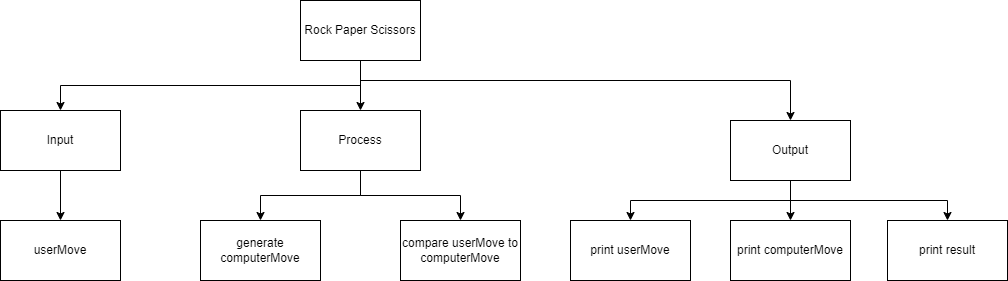

The diagram above was exported from draw.io. Its source (the exported page's mxGraphModel, read from the mxfile embedded in the PNG):
<mxGraphModel dx="1517" dy="506" grid="1" gridSize="10" guides="1" tooltips="1" connect="1" arrows="1" fold="1" page="1" pageScale="1" pageWidth="827" pageHeight="1169" math="0" shadow="0">
  <root>
    <mxCell id="0" />
    <mxCell id="1" parent="0" />
    <mxCell id="6" style="edgeStyle=none;html=1;exitX=0.5;exitY=1;exitDx=0;exitDy=0;entryX=0.5;entryY=0;entryDx=0;entryDy=0;" edge="1" parent="1" source="2" target="3">
      <mxGeometry relative="1" as="geometry" />
    </mxCell>
    <mxCell id="7" style="edgeStyle=orthogonalEdgeStyle;html=1;exitX=0.5;exitY=1;exitDx=0;exitDy=0;entryX=0.5;entryY=0;entryDx=0;entryDy=0;rounded=0;" edge="1" parent="1" source="2" target="4">
      <mxGeometry relative="1" as="geometry">
        <Array as="points">
          <mxPoint x="300" y="325" />
          <mxPoint y="325" />
        </Array>
      </mxGeometry>
    </mxCell>
    <mxCell id="8" style="edgeStyle=orthogonalEdgeStyle;rounded=0;html=1;exitX=0.5;exitY=1;exitDx=0;exitDy=0;" edge="1" parent="1" source="2" target="5">
      <mxGeometry relative="1" as="geometry">
        <Array as="points">
          <mxPoint x="300" y="320" />
          <mxPoint x="730" y="320" />
        </Array>
      </mxGeometry>
    </mxCell>
    <mxCell id="2" value="Rock Paper Scissors" style="rounded=0;whiteSpace=wrap;html=1;" vertex="1" parent="1">
      <mxGeometry x="240" y="240" width="120" height="60" as="geometry" />
    </mxCell>
    <mxCell id="14" style="edgeStyle=orthogonalEdgeStyle;rounded=0;html=1;exitX=0.5;exitY=1;exitDx=0;exitDy=0;entryX=0.5;entryY=0;entryDx=0;entryDy=0;" edge="1" parent="1" source="3" target="9">
      <mxGeometry relative="1" as="geometry" />
    </mxCell>
    <mxCell id="16" style="edgeStyle=orthogonalEdgeStyle;rounded=0;html=1;exitX=0.5;exitY=1;exitDx=0;exitDy=0;" edge="1" parent="1" source="3" target="15">
      <mxGeometry relative="1" as="geometry" />
    </mxCell>
    <mxCell id="3" value="Process" style="rounded=0;whiteSpace=wrap;html=1;" vertex="1" parent="1">
      <mxGeometry x="240" y="350" width="120" height="60" as="geometry" />
    </mxCell>
    <mxCell id="12" style="edgeStyle=orthogonalEdgeStyle;rounded=0;html=1;exitX=0.5;exitY=1;exitDx=0;exitDy=0;entryX=0.5;entryY=0;entryDx=0;entryDy=0;" edge="1" parent="1" source="4" target="11">
      <mxGeometry relative="1" as="geometry" />
    </mxCell>
    <mxCell id="4" value="Input" style="rounded=0;whiteSpace=wrap;html=1;" vertex="1" parent="1">
      <mxGeometry x="-60" y="350" width="120" height="60" as="geometry" />
    </mxCell>
    <mxCell id="19" style="edgeStyle=orthogonalEdgeStyle;rounded=0;html=1;exitX=0.5;exitY=1;exitDx=0;exitDy=0;entryX=0.5;entryY=0;entryDx=0;entryDy=0;" edge="1" parent="1" source="5" target="17">
      <mxGeometry relative="1" as="geometry" />
    </mxCell>
    <mxCell id="20" style="edgeStyle=orthogonalEdgeStyle;rounded=0;html=1;exitX=0.5;exitY=1;exitDx=0;exitDy=0;entryX=0.5;entryY=0;entryDx=0;entryDy=0;" edge="1" parent="1" source="5" target="13">
      <mxGeometry relative="1" as="geometry" />
    </mxCell>
    <mxCell id="21" style="edgeStyle=orthogonalEdgeStyle;rounded=0;html=1;exitX=0.5;exitY=1;exitDx=0;exitDy=0;entryX=0.5;entryY=0;entryDx=0;entryDy=0;" edge="1" parent="1" source="5" target="18">
      <mxGeometry relative="1" as="geometry" />
    </mxCell>
    <mxCell id="5" value="Output" style="rounded=0;whiteSpace=wrap;html=1;" vertex="1" parent="1">
      <mxGeometry x="670" y="360" width="120" height="60" as="geometry" />
    </mxCell>
    <mxCell id="9" value="compare userMove to computerMove" style="rounded=0;whiteSpace=wrap;html=1;" vertex="1" parent="1">
      <mxGeometry x="340" y="460" width="120" height="60" as="geometry" />
    </mxCell>
    <mxCell id="11" value="userMove" style="rounded=0;whiteSpace=wrap;html=1;" vertex="1" parent="1">
      <mxGeometry x="-60" y="460" width="120" height="60" as="geometry" />
    </mxCell>
    <mxCell id="13" value="print userMove" style="rounded=0;whiteSpace=wrap;html=1;" vertex="1" parent="1">
      <mxGeometry x="510" y="460" width="120" height="60" as="geometry" />
    </mxCell>
    <mxCell id="15" value="generate computerMove" style="rounded=0;whiteSpace=wrap;html=1;" vertex="1" parent="1">
      <mxGeometry x="140" y="460" width="120" height="60" as="geometry" />
    </mxCell>
    <mxCell id="17" value="print computerMove" style="rounded=0;whiteSpace=wrap;html=1;" vertex="1" parent="1">
      <mxGeometry x="670" y="460" width="120" height="60" as="geometry" />
    </mxCell>
    <mxCell id="18" value="print result" style="rounded=0;whiteSpace=wrap;html=1;" vertex="1" parent="1">
      <mxGeometry x="827" y="460" width="120" height="60" as="geometry" />
    </mxCell>
  </root>
</mxGraphModel>